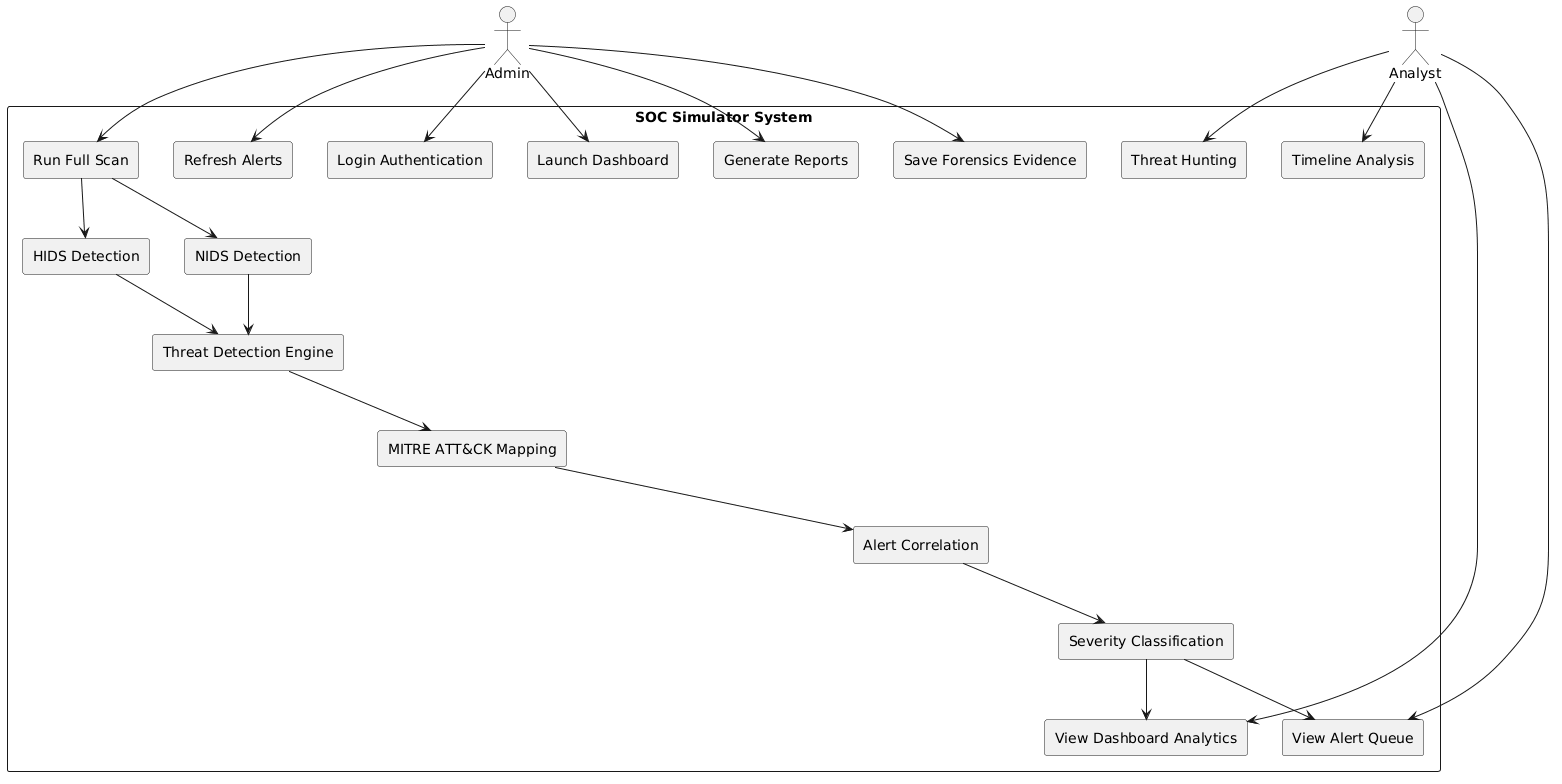

The diagram above was rendered by PlantUML. Its source (embedded in the PNG):
@startuml
top to bottom direction

skinparam shadowing false
skinparam backgroundColor white

actor Admin

actor Analyst

rectangle "SOC Simulator System" {

rectangle "Login Authentication" as UC1

rectangle "Launch Dashboard" as UC2

rectangle "Run Full Scan" as UC3

rectangle "Refresh Alerts" as UC4

rectangle "HIDS Detection" as UC5

rectangle "NIDS Detection" as UC6

rectangle "Threat Detection Engine" as UC7

rectangle "MITRE ATT&CK Mapping" as UC8

rectangle "Alert Correlation" as UC9

rectangle "Severity Classification" as UC10

rectangle "View Dashboard Analytics" as UC11

rectangle "View Alert Queue" as UC12

rectangle "Threat Hunting" as UC13

rectangle "Timeline Analysis" as UC14

rectangle "Generate Reports" as UC15

rectangle "Save Forensics Evidence" as UC16

}

Admin --> UC1
Admin --> UC2
Admin --> UC3
Admin --> UC4
Admin --> UC15
Admin --> UC16

Analyst --> UC11
Analyst --> UC12
Analyst --> UC13
Analyst --> UC14

UC3 --> UC5
UC3 --> UC6

UC5 --> UC7
UC6 --> UC7

UC7 --> UC8
UC8 --> UC9
UC9 --> UC10

UC10 --> UC11
UC10 --> UC12
@enduml